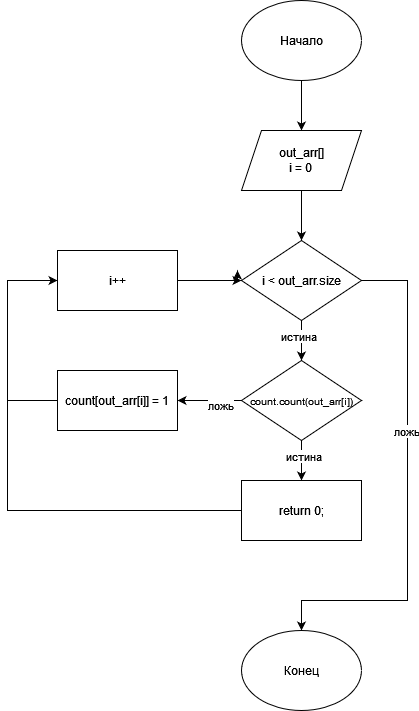

The diagram above was exported from draw.io. Its source (the exported page's mxGraphModel, read from the mxfile embedded in the PNG):
<mxGraphModel dx="1493" dy="579" grid="1" gridSize="10" guides="1" tooltips="1" connect="1" arrows="1" fold="1" page="1" pageScale="1" pageWidth="827" pageHeight="1169" math="1" shadow="0">
  <root>
    <mxCell id="0" />
    <mxCell id="1" parent="0" />
    <mxCell id="bDUoduxGTKustC8mX5CH-4" style="edgeStyle=orthogonalEdgeStyle;rounded=0;orthogonalLoop=1;jettySize=auto;html=1;entryX=0.5;entryY=0;entryDx=0;entryDy=0;" edge="1" parent="1" source="bDUoduxGTKustC8mX5CH-1" target="bDUoduxGTKustC8mX5CH-3">
      <mxGeometry relative="1" as="geometry" />
    </mxCell>
    <mxCell id="bDUoduxGTKustC8mX5CH-1" value="Начало" style="ellipse;whiteSpace=wrap;html=1;" vertex="1" parent="1">
      <mxGeometry x="354" width="120" height="80" as="geometry" />
    </mxCell>
    <mxCell id="bDUoduxGTKustC8mX5CH-7" value="" style="edgeStyle=orthogonalEdgeStyle;rounded=0;orthogonalLoop=1;jettySize=auto;html=1;" edge="1" parent="1" source="bDUoduxGTKustC8mX5CH-2" target="bDUoduxGTKustC8mX5CH-6">
      <mxGeometry relative="1" as="geometry" />
    </mxCell>
    <mxCell id="bDUoduxGTKustC8mX5CH-8" value="истина" style="edgeLabel;html=1;align=center;verticalAlign=middle;resizable=0;points=[];" vertex="1" connectable="0" parent="bDUoduxGTKustC8mX5CH-7">
      <mxGeometry x="-0.25" y="1" relative="1" as="geometry">
        <mxPoint x="-5" as="offset" />
      </mxGeometry>
    </mxCell>
    <mxCell id="bDUoduxGTKustC8mX5CH-30" style="edgeStyle=orthogonalEdgeStyle;rounded=0;orthogonalLoop=1;jettySize=auto;html=1;" edge="1" parent="1" source="bDUoduxGTKustC8mX5CH-2" target="bDUoduxGTKustC8mX5CH-12">
      <mxGeometry relative="1" as="geometry">
        <Array as="points">
          <mxPoint x="520" y="280" />
          <mxPoint x="520" y="600" />
          <mxPoint x="414" y="600" />
        </Array>
      </mxGeometry>
    </mxCell>
    <mxCell id="bDUoduxGTKustC8mX5CH-31" value="ложь" style="edgeLabel;html=1;align=center;verticalAlign=middle;resizable=0;points=[];" vertex="1" connectable="0" parent="bDUoduxGTKustC8mX5CH-30">
      <mxGeometry x="-0.2163" y="-2" relative="1" as="geometry">
        <mxPoint y="-1" as="offset" />
      </mxGeometry>
    </mxCell>
    <mxCell id="bDUoduxGTKustC8mX5CH-2" value="i &amp;lt; out_arr.size" style="rhombus;whiteSpace=wrap;html=1;" vertex="1" parent="1">
      <mxGeometry x="354" y="240" width="120" height="80" as="geometry" />
    </mxCell>
    <mxCell id="bDUoduxGTKustC8mX5CH-5" style="edgeStyle=orthogonalEdgeStyle;rounded=0;orthogonalLoop=1;jettySize=auto;html=1;entryX=0.5;entryY=0;entryDx=0;entryDy=0;" edge="1" parent="1" source="bDUoduxGTKustC8mX5CH-3" target="bDUoduxGTKustC8mX5CH-2">
      <mxGeometry relative="1" as="geometry" />
    </mxCell>
    <mxCell id="bDUoduxGTKustC8mX5CH-3" value="&lt;div&gt;out_arr[]&lt;/div&gt;&lt;div&gt;i = 0&lt;br&gt;&lt;/div&gt;" style="shape=parallelogram;perimeter=parallelogramPerimeter;whiteSpace=wrap;html=1;fixedSize=1;" vertex="1" parent="1">
      <mxGeometry x="354" y="130" width="120" height="60" as="geometry" />
    </mxCell>
    <mxCell id="bDUoduxGTKustC8mX5CH-18" style="edgeStyle=orthogonalEdgeStyle;rounded=0;orthogonalLoop=1;jettySize=auto;html=1;entryX=0.5;entryY=0;entryDx=0;entryDy=0;" edge="1" parent="1" source="bDUoduxGTKustC8mX5CH-6" target="bDUoduxGTKustC8mX5CH-17">
      <mxGeometry relative="1" as="geometry" />
    </mxCell>
    <mxCell id="bDUoduxGTKustC8mX5CH-20" value="истина" style="edgeLabel;html=1;align=center;verticalAlign=middle;resizable=0;points=[];" vertex="1" connectable="0" parent="bDUoduxGTKustC8mX5CH-18">
      <mxGeometry x="-0.25" y="1" relative="1" as="geometry">
        <mxPoint as="offset" />
      </mxGeometry>
    </mxCell>
    <mxCell id="bDUoduxGTKustC8mX5CH-23" style="edgeStyle=orthogonalEdgeStyle;rounded=0;orthogonalLoop=1;jettySize=auto;html=1;entryX=1;entryY=0.5;entryDx=0;entryDy=0;" edge="1" parent="1" source="bDUoduxGTKustC8mX5CH-6" target="bDUoduxGTKustC8mX5CH-21">
      <mxGeometry relative="1" as="geometry" />
    </mxCell>
    <mxCell id="bDUoduxGTKustC8mX5CH-26" value="ложь" style="edgeLabel;html=1;align=center;verticalAlign=middle;resizable=0;points=[];" vertex="1" connectable="0" parent="bDUoduxGTKustC8mX5CH-23">
      <mxGeometry x="-0.3182" y="4" relative="1" as="geometry">
        <mxPoint as="offset" />
      </mxGeometry>
    </mxCell>
    <mxCell id="bDUoduxGTKustC8mX5CH-6" value="&lt;font style=&quot;font-size: 10px;&quot;&gt;count.count(out_arr[i])&lt;/font&gt;" style="rhombus;whiteSpace=wrap;html=1;" vertex="1" parent="1">
      <mxGeometry x="354" y="360" width="120" height="80" as="geometry" />
    </mxCell>
    <mxCell id="bDUoduxGTKustC8mX5CH-12" value="Конец" style="ellipse;whiteSpace=wrap;html=1;" vertex="1" parent="1">
      <mxGeometry x="354" y="630" width="120" height="80" as="geometry" />
    </mxCell>
    <mxCell id="bDUoduxGTKustC8mX5CH-24" style="edgeStyle=orthogonalEdgeStyle;rounded=0;orthogonalLoop=1;jettySize=auto;html=1;entryX=0;entryY=0.5;entryDx=0;entryDy=0;" edge="1" parent="1" source="bDUoduxGTKustC8mX5CH-17" target="bDUoduxGTKustC8mX5CH-2">
      <mxGeometry relative="1" as="geometry">
        <Array as="points">
          <mxPoint x="120" y="510" />
          <mxPoint x="120" y="280" />
        </Array>
      </mxGeometry>
    </mxCell>
    <mxCell id="bDUoduxGTKustC8mX5CH-17" value="return 0;" style="rounded=0;whiteSpace=wrap;html=1;" vertex="1" parent="1">
      <mxGeometry x="354" y="480" width="120" height="60" as="geometry" />
    </mxCell>
    <mxCell id="bDUoduxGTKustC8mX5CH-25" style="edgeStyle=orthogonalEdgeStyle;rounded=0;orthogonalLoop=1;jettySize=auto;html=1;" edge="1" parent="1" source="bDUoduxGTKustC8mX5CH-27">
      <mxGeometry relative="1" as="geometry">
        <mxPoint x="350" y="270" as="targetPoint" />
        <Array as="points">
          <mxPoint x="120" y="280" />
          <mxPoint x="350" y="280" />
        </Array>
      </mxGeometry>
    </mxCell>
    <mxCell id="bDUoduxGTKustC8mX5CH-21" value="count[out_arr[i]] = 1" style="rounded=0;whiteSpace=wrap;html=1;" vertex="1" parent="1">
      <mxGeometry x="170" y="370" width="120" height="60" as="geometry" />
    </mxCell>
    <mxCell id="bDUoduxGTKustC8mX5CH-29" value="" style="edgeStyle=orthogonalEdgeStyle;rounded=0;orthogonalLoop=1;jettySize=auto;html=1;" edge="1" parent="1" source="bDUoduxGTKustC8mX5CH-21" target="bDUoduxGTKustC8mX5CH-27">
      <mxGeometry relative="1" as="geometry">
        <mxPoint x="350" y="270" as="targetPoint" />
        <mxPoint x="170" y="400" as="sourcePoint" />
        <Array as="points">
          <mxPoint x="120" y="400" />
        </Array>
      </mxGeometry>
    </mxCell>
    <mxCell id="bDUoduxGTKustC8mX5CH-27" value="i++" style="rounded=0;whiteSpace=wrap;html=1;" vertex="1" parent="1">
      <mxGeometry x="170" y="250" width="120" height="60" as="geometry" />
    </mxCell>
  </root>
</mxGraphModel>